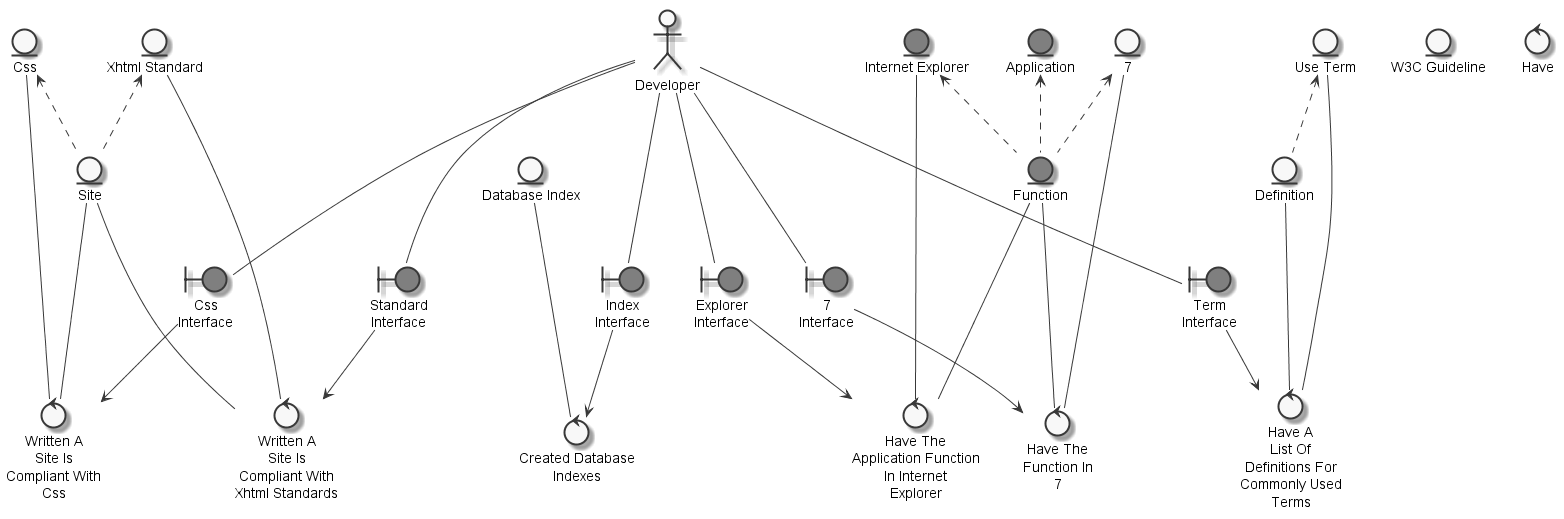

The diagram above was rendered by PlantUML. Its source (embedded in the PNG):
@startuml
	skinparam defaultTextAlignment center
	skinparam monochrome true

	entity "Css" as thingCSS
	entity "Xhtml Standard" as thingxhtmlstandard
	entity "Site" as thingsite
	entity "7" as thing7
	entity "Function" as thingfunction #grey
	entity "Internet Explorer" as thinginternetexplorer #grey
	entity "Definition" as thingdefinition
	entity "Use Term" as thingusedterm
	entity "Database Index" as thingdatabaseindex
	entity "W3C Guideline" as thingw3cguideline
	entity "Application" as thingapplication #grey
	actor "Developer" as actordeveloper
	boundary "Css\nInterface" as thingcssinterface #grey
	boundary "Standard\nInterface" as thingstandardinterface #grey
	boundary "Index\nInterface" as thingindexinterface #grey
	boundary "Explorer\nInterface" as thingexplorerinterface #grey
	boundary "7\nInterface" as thing7interface #grey
	boundary "Term\nInterface" as thingterminterface #grey
	control "Written A\nSite Is\nCompliant With\nCss" as controlwritesiteCSS
	control "Written A\nSite Is\nCompliant With\nXhtml Standards" as controlwritesite
	control "Created Database\nIndexes" as controlcreatedatabaseindexes
	control "Have The\nApplication Function\nIn Internet\nExplorer" as controlhaveapplicationfunctioninternetexplorer
	control "Have The\nFunction In\n7" as controlhavefunction7
	control "Have" as controlhave
	control "Have A\nList Of\nDefinitions For\nCommonly Used\nTerms" as controlhavelist

	thingxhtmlstandard <.. thingsite
	thingCSS <.. thingsite
	thing7 <.. thingfunction
	thingapplication <.. thingfunction
	thinginternetexplorer <.. thingfunction
	thingusedterm <.. thingdefinition
	actordeveloper --- thingcssinterface
	actordeveloper --- thingstandardinterface
	actordeveloper --- thingindexinterface
	actordeveloper --- thingexplorerinterface
	actordeveloper --- thing7interface
	actordeveloper --- thingterminterface
	thingCSS --- controlwritesiteCSS
	thingcssinterface --> controlwritesiteCSS
	thingsite --- controlwritesiteCSS
	thingsite --- controlwritesite
	thingxhtmlstandard --- controlwritesite
	thingstandardinterface --> controlwritesite
	thingdatabaseindex --- controlcreatedatabaseindexes
	thingindexinterface --> controlcreatedatabaseindexes
	thinginternetexplorer --- controlhaveapplicationfunctioninternetexplorer
	thingexplorerinterface --> controlhaveapplicationfunctioninternetexplorer
	thingfunction --- controlhaveapplicationfunctioninternetexplorer
	thingfunction --- controlhavefunction7
	thing7 --- controlhavefunction7
	thing7interface --> controlhavefunction7
	thingdefinition --- controlhavelist
	thingusedterm --- controlhavelist
	thingterminterface --> controlhavelist

@enduml